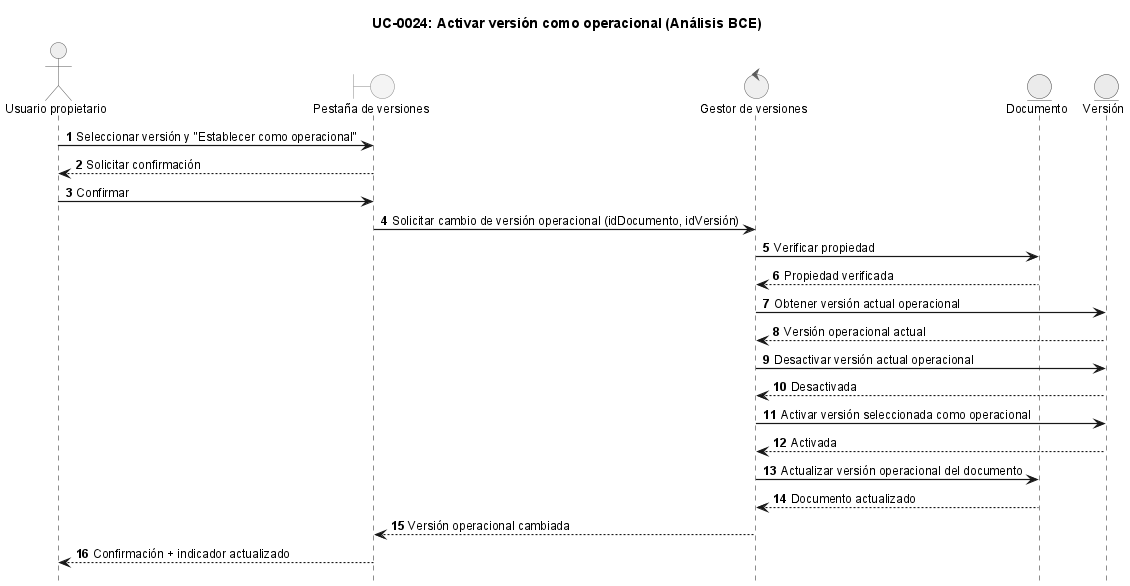

The diagram above was rendered by PlantUML. Its source (embedded in the PNG):
@startuml
!include ../_sequence-style.puml

title UC-0024: Activar versión como operacional (Análisis BCE)

actor "Usuario propietario" as user
boundary "Pestaña de versiones" as ui
control "Gestor de versiones" as ctrl
entity "Documento" as doc
entity "Versión" as ver

user -> ui: Seleccionar versión y "Establecer como operacional"
ui --> user: Solicitar confirmación
user -> ui: Confirmar
ui -> ctrl: Solicitar cambio de versión operacional (idDocumento, idVersión)

ctrl -> doc: Verificar propiedad
doc --> ctrl: Propiedad verificada

ctrl -> ver: Obtener versión actual operacional
ver --> ctrl: Versión operacional actual

ctrl -> ver: Desactivar versión actual operacional
ver --> ctrl: Desactivada

ctrl -> ver: Activar versión seleccionada como operacional
ver --> ctrl: Activada

ctrl -> doc: Actualizar versión operacional del documento
doc --> ctrl: Documento actualizado

ctrl --> ui: Versión operacional cambiada
ui --> user: Confirmación + indicador actualizado

@enduml